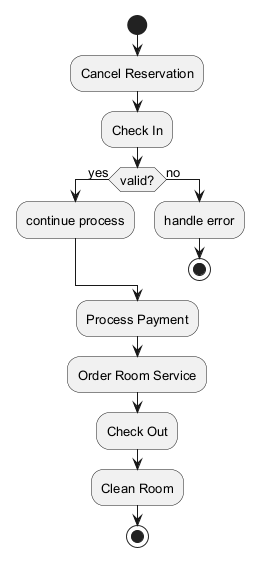

The diagram above was rendered by PlantUML. Its source (embedded in the PNG):
@startuml
skinparam backgroundColor #FFFFFF
skinparam classBackgroundColor #F3E5F5
skinparam classBorderColor #6A1B9A
skinparam defaultFontSize 13
start
:Cancel Reservation;
:Check In;
if (valid?) then (yes)
:continue process;
else (no)
:handle error;
stop
endif
:Process Payment;
:Order Room Service;
:Check Out;
:Clean Room;
stop
@enduml